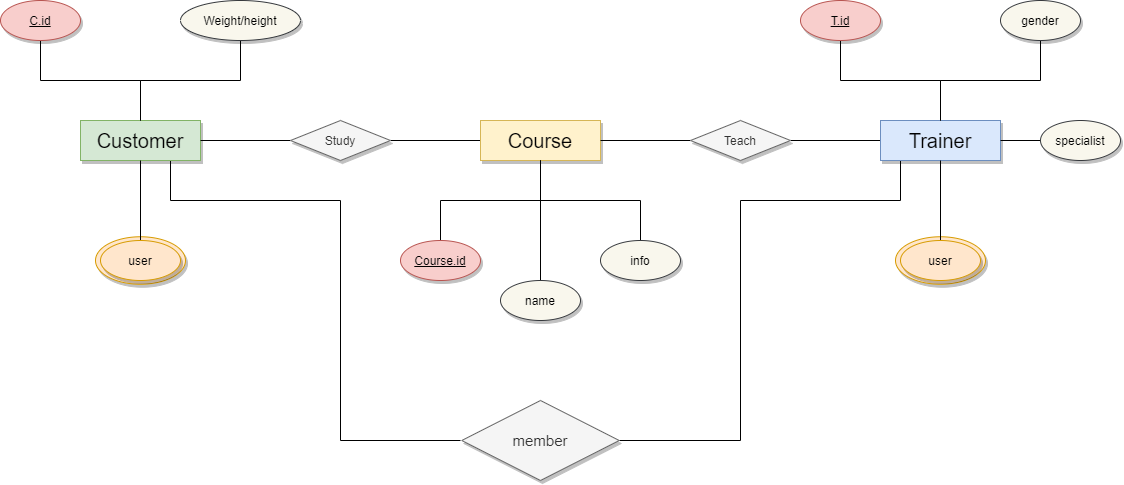

The diagram above was exported from draw.io. Its source (the exported page's mxGraphModel, read from the mxfile embedded in the PNG):
<mxGraphModel dx="1185" dy="662" grid="1" gridSize="10" guides="1" tooltips="1" connect="1" arrows="1" fold="1" page="1" pageScale="1" pageWidth="1169" pageHeight="827" math="0" shadow="0">
  <root>
    <mxCell id="WIyWlLk6GJQsqaUBKTNV-0" />
    <mxCell id="WIyWlLk6GJQsqaUBKTNV-1" parent="WIyWlLk6GJQsqaUBKTNV-0" />
    <mxCell id="ASdXCJd89azvQhoPdla2-36" value="" style="ellipse;whiteSpace=wrap;html=1;shadow=1;fillColor=#ffe6cc;strokeColor=#d79b00;" vertex="1" parent="WIyWlLk6GJQsqaUBKTNV-1">
      <mxGeometry x="935" y="436.25" width="90" height="47.5" as="geometry" />
    </mxCell>
    <mxCell id="ASdXCJd89azvQhoPdla2-35" value="" style="ellipse;whiteSpace=wrap;html=1;shadow=1;fillColor=#ffe6cc;strokeColor=#d79b00;" vertex="1" parent="WIyWlLk6GJQsqaUBKTNV-1">
      <mxGeometry x="135" y="436.25" width="90" height="47.5" as="geometry" />
    </mxCell>
    <mxCell id="ASdXCJd89azvQhoPdla2-25" style="edgeStyle=orthogonalEdgeStyle;rounded=0;orthogonalLoop=1;jettySize=auto;html=1;exitX=0;exitY=0.5;exitDx=0;exitDy=0;entryX=1;entryY=0.5;entryDx=0;entryDy=0;endArrow=none;endFill=0;strokeColor=default;strokeWidth=1;" edge="1" parent="WIyWlLk6GJQsqaUBKTNV-1" source="ASdXCJd89azvQhoPdla2-0" target="ASdXCJd89azvQhoPdla2-13">
      <mxGeometry relative="1" as="geometry" />
    </mxCell>
    <mxCell id="ASdXCJd89azvQhoPdla2-0" value="&lt;font style=&quot;font-size: 20px&quot;&gt;Course&lt;/font&gt;" style="rounded=0;whiteSpace=wrap;html=1;shadow=1;fillColor=#fff2cc;strokeColor=#d6b656;" vertex="1" parent="WIyWlLk6GJQsqaUBKTNV-1">
      <mxGeometry x="520" y="320" width="120" height="40" as="geometry" />
    </mxCell>
    <mxCell id="ASdXCJd89azvQhoPdla2-34" style="edgeStyle=orthogonalEdgeStyle;rounded=0;orthogonalLoop=1;jettySize=auto;html=1;exitX=1;exitY=1;exitDx=0;exitDy=0;endArrow=none;endFill=0;strokeColor=default;strokeWidth=1;" edge="1" parent="WIyWlLk6GJQsqaUBKTNV-1" source="ASdXCJd89azvQhoPdla2-1">
      <mxGeometry relative="1" as="geometry">
        <mxPoint x="500" y="640" as="targetPoint" />
        <Array as="points">
          <mxPoint x="210" y="360" />
          <mxPoint x="210" y="400" />
          <mxPoint x="380" y="400" />
          <mxPoint x="380" y="640" />
        </Array>
      </mxGeometry>
    </mxCell>
    <mxCell id="ASdXCJd89azvQhoPdla2-1" value="&lt;font style=&quot;font-size: 20px&quot;&gt;Customer&lt;/font&gt;" style="rounded=0;whiteSpace=wrap;html=1;shadow=1;fillColor=#d5e8d4;strokeColor=#82b366;" vertex="1" parent="WIyWlLk6GJQsqaUBKTNV-1">
      <mxGeometry x="120" y="320" width="120" height="40" as="geometry" />
    </mxCell>
    <mxCell id="ASdXCJd89azvQhoPdla2-23" style="edgeStyle=orthogonalEdgeStyle;rounded=0;orthogonalLoop=1;jettySize=auto;html=1;exitX=0;exitY=0.5;exitDx=0;exitDy=0;entryX=1;entryY=0.5;entryDx=0;entryDy=0;endArrow=none;endFill=0;strokeColor=default;strokeWidth=1;" edge="1" parent="WIyWlLk6GJQsqaUBKTNV-1" source="ASdXCJd89azvQhoPdla2-2" target="ASdXCJd89azvQhoPdla2-14">
      <mxGeometry relative="1" as="geometry" />
    </mxCell>
    <mxCell id="ASdXCJd89azvQhoPdla2-33" style="edgeStyle=orthogonalEdgeStyle;rounded=0;orthogonalLoop=1;jettySize=auto;html=1;exitX=0;exitY=1;exitDx=0;exitDy=0;entryX=1;entryY=0.5;entryDx=0;entryDy=0;endArrow=none;endFill=0;strokeColor=default;strokeWidth=1;" edge="1" parent="WIyWlLk6GJQsqaUBKTNV-1" source="ASdXCJd89azvQhoPdla2-2" target="ASdXCJd89azvQhoPdla2-15">
      <mxGeometry relative="1" as="geometry">
        <Array as="points">
          <mxPoint x="940" y="360" />
          <mxPoint x="940" y="400" />
          <mxPoint x="780" y="400" />
          <mxPoint x="780" y="640" />
        </Array>
      </mxGeometry>
    </mxCell>
    <mxCell id="ASdXCJd89azvQhoPdla2-2" value="&lt;font style=&quot;font-size: 20px&quot;&gt;Trainer&lt;/font&gt;" style="rounded=0;whiteSpace=wrap;html=1;shadow=1;fillColor=#dae8fc;strokeColor=#6c8ebf;" vertex="1" parent="WIyWlLk6GJQsqaUBKTNV-1">
      <mxGeometry x="920" y="320" width="120" height="40" as="geometry" />
    </mxCell>
    <mxCell id="ASdXCJd89azvQhoPdla2-16" style="edgeStyle=orthogonalEdgeStyle;rounded=0;orthogonalLoop=1;jettySize=auto;html=1;entryX=0.5;entryY=1;entryDx=0;entryDy=0;endArrow=none;endFill=0;" edge="1" parent="WIyWlLk6GJQsqaUBKTNV-1" source="ASdXCJd89azvQhoPdla2-3" target="ASdXCJd89azvQhoPdla2-0">
      <mxGeometry relative="1" as="geometry" />
    </mxCell>
    <mxCell id="ASdXCJd89azvQhoPdla2-3" value="&lt;u&gt;Course.id&lt;/u&gt;" style="ellipse;whiteSpace=wrap;html=1;shadow=1;fillColor=#f8cecc;strokeColor=#b85450;" vertex="1" parent="WIyWlLk6GJQsqaUBKTNV-1">
      <mxGeometry x="440" y="440" width="80" height="40" as="geometry" />
    </mxCell>
    <mxCell id="ASdXCJd89azvQhoPdla2-17" style="edgeStyle=orthogonalEdgeStyle;rounded=0;orthogonalLoop=1;jettySize=auto;html=1;entryX=0.5;entryY=1;entryDx=0;entryDy=0;endArrow=none;endFill=0;" edge="1" parent="WIyWlLk6GJQsqaUBKTNV-1" source="ASdXCJd89azvQhoPdla2-4" target="ASdXCJd89azvQhoPdla2-0">
      <mxGeometry relative="1" as="geometry" />
    </mxCell>
    <mxCell id="ASdXCJd89azvQhoPdla2-4" value="name" style="ellipse;whiteSpace=wrap;html=1;shadow=1;fillColor=#f9f7ed;strokeColor=#36393d;" vertex="1" parent="WIyWlLk6GJQsqaUBKTNV-1">
      <mxGeometry x="540" y="480" width="80" height="40" as="geometry" />
    </mxCell>
    <mxCell id="ASdXCJd89azvQhoPdla2-18" style="edgeStyle=orthogonalEdgeStyle;rounded=0;orthogonalLoop=1;jettySize=auto;html=1;entryX=0.5;entryY=1;entryDx=0;entryDy=0;endArrow=none;endFill=0;" edge="1" parent="WIyWlLk6GJQsqaUBKTNV-1" source="ASdXCJd89azvQhoPdla2-5" target="ASdXCJd89azvQhoPdla2-0">
      <mxGeometry relative="1" as="geometry" />
    </mxCell>
    <mxCell id="ASdXCJd89azvQhoPdla2-5" value="info" style="ellipse;whiteSpace=wrap;html=1;shadow=1;fillColor=#f9f7ed;strokeColor=#36393d;" vertex="1" parent="WIyWlLk6GJQsqaUBKTNV-1">
      <mxGeometry x="640" y="440" width="80" height="40" as="geometry" />
    </mxCell>
    <mxCell id="ASdXCJd89azvQhoPdla2-31" style="edgeStyle=orthogonalEdgeStyle;rounded=0;orthogonalLoop=1;jettySize=auto;html=1;entryX=0.5;entryY=0;entryDx=0;entryDy=0;endArrow=none;endFill=0;strokeColor=default;strokeWidth=1;" edge="1" parent="WIyWlLk6GJQsqaUBKTNV-1" source="ASdXCJd89azvQhoPdla2-6" target="ASdXCJd89azvQhoPdla2-1">
      <mxGeometry relative="1" as="geometry" />
    </mxCell>
    <mxCell id="ASdXCJd89azvQhoPdla2-6" value="Weight/height" style="ellipse;whiteSpace=wrap;html=1;shadow=1;fillColor=#f9f7ed;strokeColor=#36393d;" vertex="1" parent="WIyWlLk6GJQsqaUBKTNV-1">
      <mxGeometry x="220" y="200" width="120" height="40" as="geometry" />
    </mxCell>
    <mxCell id="ASdXCJd89azvQhoPdla2-28" style="edgeStyle=orthogonalEdgeStyle;rounded=0;orthogonalLoop=1;jettySize=auto;html=1;exitX=0.5;exitY=0;exitDx=0;exitDy=0;entryX=0.5;entryY=1;entryDx=0;entryDy=0;endArrow=none;endFill=0;strokeColor=default;strokeWidth=1;" edge="1" parent="WIyWlLk6GJQsqaUBKTNV-1" source="ASdXCJd89azvQhoPdla2-7" target="ASdXCJd89azvQhoPdla2-1">
      <mxGeometry relative="1" as="geometry" />
    </mxCell>
    <mxCell id="ASdXCJd89azvQhoPdla2-7" value="user" style="ellipse;whiteSpace=wrap;html=1;shadow=1;fillColor=#ffe6cc;strokeColor=#d79b00;" vertex="1" parent="WIyWlLk6GJQsqaUBKTNV-1">
      <mxGeometry x="140" y="440" width="80" height="40" as="geometry" />
    </mxCell>
    <mxCell id="ASdXCJd89azvQhoPdla2-32" style="edgeStyle=orthogonalEdgeStyle;rounded=0;orthogonalLoop=1;jettySize=auto;html=1;endArrow=none;endFill=0;strokeColor=default;strokeWidth=1;" edge="1" parent="WIyWlLk6GJQsqaUBKTNV-1" source="ASdXCJd89azvQhoPdla2-8">
      <mxGeometry relative="1" as="geometry">
        <mxPoint x="180" y="320" as="targetPoint" />
        <Array as="points">
          <mxPoint x="80" y="280" />
          <mxPoint x="180" y="280" />
        </Array>
      </mxGeometry>
    </mxCell>
    <mxCell id="ASdXCJd89azvQhoPdla2-8" value="&lt;u&gt;C.id&lt;/u&gt;" style="ellipse;whiteSpace=wrap;html=1;shadow=1;fillColor=#f8cecc;strokeColor=#b85450;" vertex="1" parent="WIyWlLk6GJQsqaUBKTNV-1">
      <mxGeometry x="40" y="200" width="80" height="40" as="geometry" />
    </mxCell>
    <mxCell id="ASdXCJd89azvQhoPdla2-22" style="edgeStyle=orthogonalEdgeStyle;rounded=0;orthogonalLoop=1;jettySize=auto;html=1;exitX=0.5;exitY=1;exitDx=0;exitDy=0;entryX=0.5;entryY=0;entryDx=0;entryDy=0;endArrow=none;endFill=0;" edge="1" parent="WIyWlLk6GJQsqaUBKTNV-1" source="ASdXCJd89azvQhoPdla2-9" target="ASdXCJd89azvQhoPdla2-2">
      <mxGeometry relative="1" as="geometry" />
    </mxCell>
    <mxCell id="ASdXCJd89azvQhoPdla2-9" value="&lt;u&gt;T.id&lt;/u&gt;" style="ellipse;whiteSpace=wrap;html=1;shadow=1;fillColor=#f8cecc;strokeColor=#b85450;" vertex="1" parent="WIyWlLk6GJQsqaUBKTNV-1">
      <mxGeometry x="840" y="200" width="80" height="40" as="geometry" />
    </mxCell>
    <mxCell id="ASdXCJd89azvQhoPdla2-21" style="edgeStyle=orthogonalEdgeStyle;rounded=0;orthogonalLoop=1;jettySize=auto;html=1;exitX=0.5;exitY=1;exitDx=0;exitDy=0;entryX=0.5;entryY=0;entryDx=0;entryDy=0;strokeColor=default;strokeWidth=1;endArrow=none;endFill=0;" edge="1" parent="WIyWlLk6GJQsqaUBKTNV-1" source="ASdXCJd89azvQhoPdla2-10" target="ASdXCJd89azvQhoPdla2-2">
      <mxGeometry relative="1" as="geometry" />
    </mxCell>
    <mxCell id="ASdXCJd89azvQhoPdla2-10" value="gender" style="ellipse;whiteSpace=wrap;html=1;shadow=1;fillColor=#f9f7ed;strokeColor=#36393d;" vertex="1" parent="WIyWlLk6GJQsqaUBKTNV-1">
      <mxGeometry x="1040" y="200" width="80" height="40" as="geometry" />
    </mxCell>
    <mxCell id="ASdXCJd89azvQhoPdla2-19" style="edgeStyle=orthogonalEdgeStyle;rounded=0;orthogonalLoop=1;jettySize=auto;html=1;exitX=0.5;exitY=0;exitDx=0;exitDy=0;entryX=0.5;entryY=1;entryDx=0;entryDy=0;endArrow=none;endFill=0;" edge="1" parent="WIyWlLk6GJQsqaUBKTNV-1" source="ASdXCJd89azvQhoPdla2-11" target="ASdXCJd89azvQhoPdla2-2">
      <mxGeometry relative="1" as="geometry" />
    </mxCell>
    <mxCell id="ASdXCJd89azvQhoPdla2-11" value="user" style="ellipse;whiteSpace=wrap;html=1;shadow=1;fillColor=#ffe6cc;strokeColor=#d79b00;" vertex="1" parent="WIyWlLk6GJQsqaUBKTNV-1">
      <mxGeometry x="940" y="440" width="80" height="40" as="geometry" />
    </mxCell>
    <mxCell id="ASdXCJd89azvQhoPdla2-20" style="edgeStyle=orthogonalEdgeStyle;rounded=0;orthogonalLoop=1;jettySize=auto;html=1;exitX=0;exitY=0.5;exitDx=0;exitDy=0;entryX=1;entryY=0.5;entryDx=0;entryDy=0;endArrow=none;endFill=0;" edge="1" parent="WIyWlLk6GJQsqaUBKTNV-1" source="ASdXCJd89azvQhoPdla2-12" target="ASdXCJd89azvQhoPdla2-2">
      <mxGeometry relative="1" as="geometry" />
    </mxCell>
    <mxCell id="ASdXCJd89azvQhoPdla2-12" value="specialist" style="ellipse;whiteSpace=wrap;html=1;shadow=1;fillColor=#f9f7ed;strokeColor=#36393d;" vertex="1" parent="WIyWlLk6GJQsqaUBKTNV-1">
      <mxGeometry x="1080" y="320" width="80" height="40" as="geometry" />
    </mxCell>
    <mxCell id="ASdXCJd89azvQhoPdla2-26" style="edgeStyle=orthogonalEdgeStyle;rounded=0;orthogonalLoop=1;jettySize=auto;html=1;exitX=0;exitY=0.5;exitDx=0;exitDy=0;entryX=1;entryY=0.5;entryDx=0;entryDy=0;endArrow=none;endFill=0;strokeColor=default;strokeWidth=1;" edge="1" parent="WIyWlLk6GJQsqaUBKTNV-1" source="ASdXCJd89azvQhoPdla2-13" target="ASdXCJd89azvQhoPdla2-1">
      <mxGeometry relative="1" as="geometry" />
    </mxCell>
    <mxCell id="ASdXCJd89azvQhoPdla2-13" value="Study" style="rhombus;whiteSpace=wrap;html=1;shadow=1;fillColor=#f5f5f5;strokeColor=#666666;fontColor=#333333;" vertex="1" parent="WIyWlLk6GJQsqaUBKTNV-1">
      <mxGeometry x="330" y="320" width="100" height="40" as="geometry" />
    </mxCell>
    <mxCell id="ASdXCJd89azvQhoPdla2-24" style="edgeStyle=orthogonalEdgeStyle;rounded=0;orthogonalLoop=1;jettySize=auto;html=1;exitX=0;exitY=0.5;exitDx=0;exitDy=0;endArrow=none;endFill=0;strokeColor=default;strokeWidth=1;" edge="1" parent="WIyWlLk6GJQsqaUBKTNV-1" source="ASdXCJd89azvQhoPdla2-14" target="ASdXCJd89azvQhoPdla2-0">
      <mxGeometry relative="1" as="geometry" />
    </mxCell>
    <mxCell id="ASdXCJd89azvQhoPdla2-14" value="Teach" style="rhombus;whiteSpace=wrap;html=1;shadow=1;fillColor=#f5f5f5;strokeColor=#666666;fontColor=#333333;" vertex="1" parent="WIyWlLk6GJQsqaUBKTNV-1">
      <mxGeometry x="730" y="320" width="100" height="40" as="geometry" />
    </mxCell>
    <mxCell id="ASdXCJd89azvQhoPdla2-15" value="&lt;font style=&quot;font-size: 15px&quot;&gt;member&lt;/font&gt;" style="rhombus;whiteSpace=wrap;html=1;shadow=1;fillColor=#f5f5f5;strokeColor=#666666;fontColor=#333333;" vertex="1" parent="WIyWlLk6GJQsqaUBKTNV-1">
      <mxGeometry x="501.25" y="600" width="157.5" height="80" as="geometry" />
    </mxCell>
  </root>
</mxGraphModel>